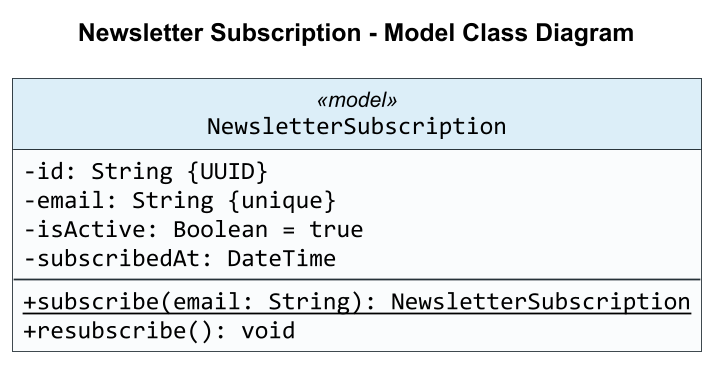

The diagram above was rendered by PlantUML. Its source (embedded in the PNG):
@startuml
title Newsletter Subscription - Model Class Diagram

skinparam backgroundColor #FFFFFF
skinparam shadowing false
skinparam roundCorner 0
skinparam dpi 170
skinparam defaultFontName Arial
skinparam classFontName Arial
skinparam classAttributeFontName Consolas
skinparam classAttributeIconSize 0
skinparam classBorderColor #263238
skinparam classBackgroundColor #FAFCFD
skinparam classHeaderBackgroundColor #DCEEF8
skinparam ArrowColor #263238
skinparam ArrowThickness 1.2
skinparam linetype ortho
skinparam nodesep 160
skinparam ranksep 140
hide circle

class NewsletterSubscription <<model>> {
  -id: String {UUID}
  -email: String {unique}
  -isActive: Boolean = true
  -subscribedAt: DateTime
  --
  {static} +subscribe(email: String): NewsletterSubscription
  +resubscribe(): void
}



@enduml